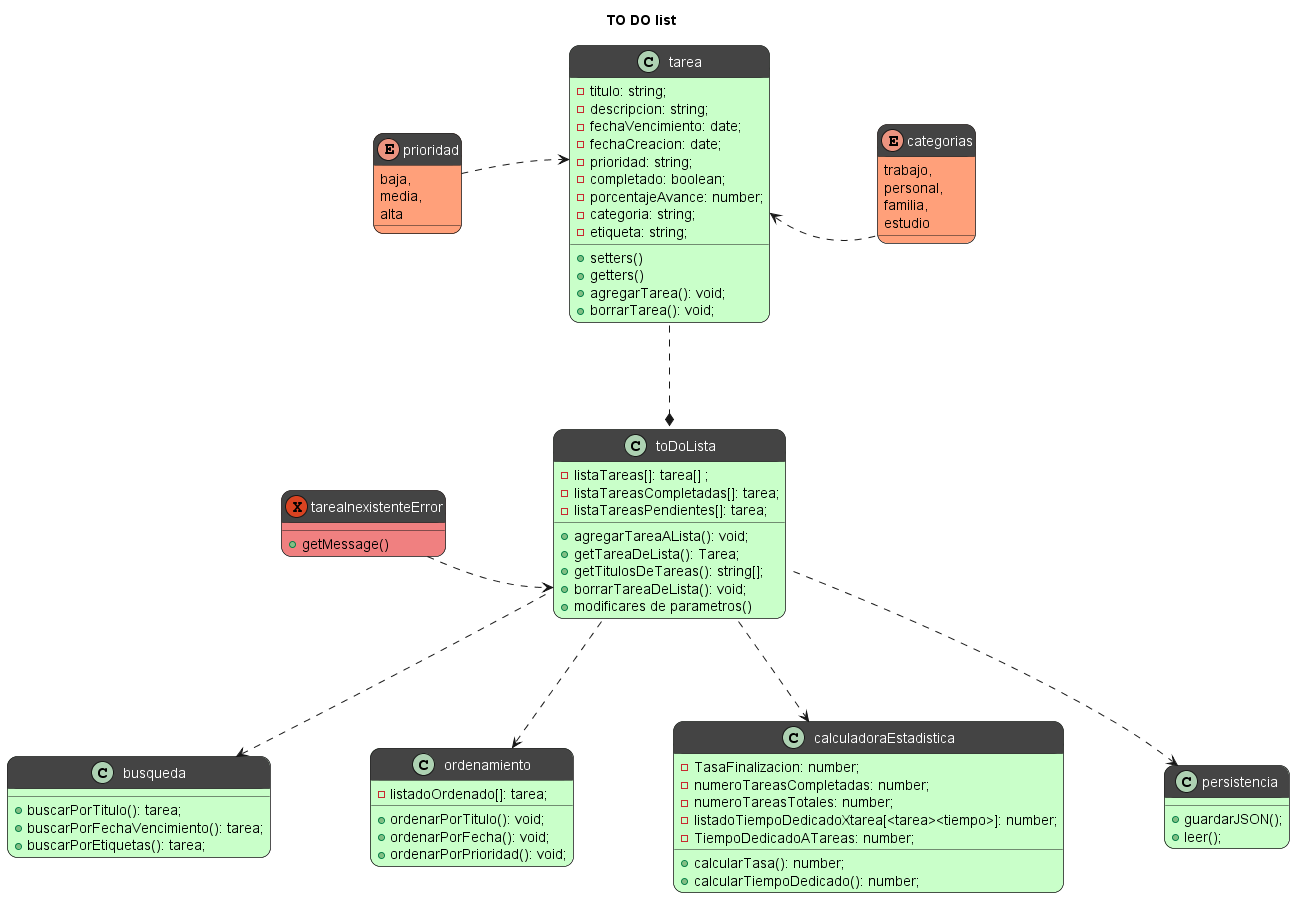

The diagram above was rendered by PlantUML. Its source (embedded in the PNG):
@startuml diagrama clases
title TO DO list


class toDoLista #TECHNOLOGY;header:444{
    - listaTareas[]: tarea[] ;
    - listaTareasCompletadas[]: tarea;
    - listaTareasPendientes[]: tarea;
    + agregarTareaALista(): void;
    + getTareaDeLista(): Tarea;
    + getTitulosDeTareas(): string[];
    + borrarTareaDeLista(): void;
    + modificares de parametros()
}


class tarea #TECHNOLOGY;header:444{
    - titulo: string;
    - descripcion: string;
    - fechaVencimiento: date;
    - fechaCreacion: date;
    ' Para hacer la estadistica de cuanto tiempo se tardo, comparando con fecha actual
    - prioridad: string;
    - completado: boolean;
    - porcentajeAvance: number;
    - categoria: string;
    - etiqueta: string;
    + setters()
    + getters()
    + agregarTarea(): void;
    + borrarTarea(): void;
}

enum prioridad #LightSalmon;header:444{
    baja, 
    media,
    alta
}

enum categorias #LightSalmon;header:444{
    trabajo, 
    personal, 
    familia, 
    estudio
}

class busqueda #TECHNOLOGY;header:444{
    + buscarPorTitulo(): tarea;
    + buscarPorFechaVencimiento(): tarea;
    + buscarPorEtiquetas(): tarea;
}

class ordenamiento #TECHNOLOGY;header:444{
    - listadoOrdenado[]: tarea;
    + ordenarPorTitulo(): void;
    + ordenarPorFecha(): void;
    + ordenarPorPrioridad(): void;
}

class calculadoraEstadistica #TECHNOLOGY;header:444{
    - TasaFinalizacion: number;
    - numeroTareasCompletadas: number;
    - numeroTareasTotales: number;
    - listadoTiempoDedicadoXtarea[<tarea><tiempo>]: number;
    'esto serviria si hacemos algunas estadisticas que sean algo asi como "promedio de tiempo para resolucion de tareas", o "tiempo dedicado a X categoria / etiqueta", sino yo pondria
    - TiempoDedicadoATareas: number;
    'este simplemente sumaria el tiempo desde la creacion de la tarea hasta ahora. Tambien se puede separar en tiempo dedicado a teareas completadas y tiempo dedicado a tareas no completadas
    + calcularTasa(): number;
    + calcularTiempoDedicado(): number;
}

class persistencia #TECHNOLOGY;header:444{
    + guardarJSON();
    + leer();
}

exception tareaInexistenteError #LightCoral;header:444{
    + getMessage()
}

'relaciones
skinparam ranksep 100
'cambia el largo de las flechas
skinparam nodesep 100
'cambia la distancia entre los cuadrados
prioridad .r.> tarea::prioridad
categorias .l.> tarea::categoria
tarea ..* toDoLista 
toDoLista::borrarTareaDeLista <.l. tareaInexistenteError 
toDoLista .d.> calculadoraEstadistica
toDoLista .d.> busqueda
toDoLista .d.> ordenamiento
toDoLista .d.> persistencia



'notas

'diseño
/'
clase: #TECHNOLOGY;header:444
clase: abstracta #LightCyan;header:444
interfaz: #Thistle;header:444
enums: #LightSalmon;header:444
excepciones: #LightCoral;header:444
'/
skinparam roundcorner 20
'cambia las esquinas de las clases para hacerlas mas redondeadas
skinparam classFontColor automatic
'cambia el color de fuente de todas las clases asi se ve en blanco sobre el fondo oscuro.



@enduml